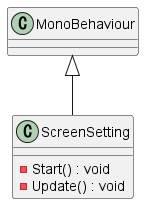

The diagram above was rendered by PlantUML. Its source (embedded in the PNG):
@startuml
class ScreenSetting {
    - Start() : void
    - Update() : void
}
MonoBehaviour <|-- ScreenSetting
@enduml